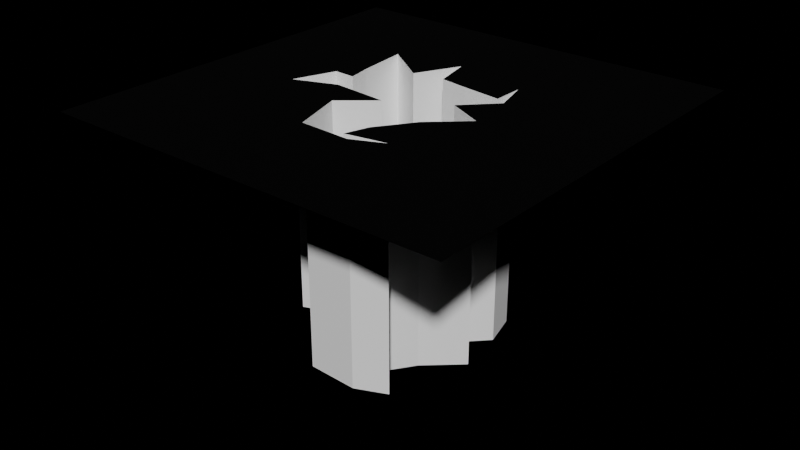 # Source: crack.blend  (saved by Blender 5.2.45; exported with 4.5.12 LTS)
import bpy
from mathutils import Matrix  # noqa: F401  (used for matrix-valued properties, if any)

bpy.ops.wm.read_factory_settings(use_empty=True)
scene = bpy.context.scene
scene.name = 'Scene'

# ---- collections
col_collection = bpy.data.collections.new('Collection'); scene.collection.children.link(col_collection)

# ---- materials (node trees are filled in below, after node groups)
mat_material_001 = bpy.data.materials.new('Material.001')

# ---- material node trees
mat_material_001.use_nodes = True; mat_material_001.node_tree.nodes.clear()
_N = mat_material_001.node_tree.nodes; _L = mat_material_001.node_tree.links
n0 = _N.new('ShaderNodeBsdfPrincipled'); n0.name = 'Principled BSDF'; n0.location = (-200, 100)
n0.inputs[10].default_value = 0.005
n1 = _N.new('ShaderNodeOutputMaterial'); n1.name = 'Material Output'; n1.location = (200, 100)
n2 = _N.new('ShaderNodeVertexColor'); n2.name = 'Color Attribute'; n2.location = (-459, 44)
_L.new(n0.outputs[0], n1.inputs[0])
_L.new(n2.outputs[1], n0.inputs[0])
n1.is_active_output = True

# ---- world
world_world = bpy.data.worlds.new('World'); scene.world = world_world
world_world.use_nodes = True; world_world.node_tree.nodes.clear()
_N = world_world.node_tree.nodes; _L = world_world.node_tree.links
world_world.color = (0.05088, 0.05088, 0.05088)
world_world.sun_shadow_jitter_overblur = 0.0

# ---- meshes
me_plane = bpy.data.meshes.new('Plane')
me_plane.from_pydata([(0.338, -0.1898, 0.0), (0.3612, -0.4193, 0.0), (0.1572, -0.2733, 0.0), (0.05982, -0.4634, 0.0), (0.02273, -0.2941, 0.0), (-0.0955, -0.2756, 0.0), (-0.2717, -0.2524, 0.0), (-0.274, -0.3869, 0.0), (-0.3157, -0.2292, 0.0), (-0.1859, -0.09475, 0.0), (-0.3436, -0.01825, 0.0), (-0.1929, 0.1185, 0.0), (-0.08623, 0.2738, 0.0), (-0.05377, 0.3759, 0.0), (-0.2323, 0.3434, 0.0), (-0.0955, 0.4037, 0.0), (0.1294, 0.3944, 0.0), (0.1989, 0.1626, 0.0), (0.05519, 0.04202, 0.0), (0.3009, 0.01884, 0.0), (0.4817, 0.08839, 0.0), (0.4122, -0.09243, 0.0), (0.3195, -0.0878, 0.0), (0.338, -0.1898, 1.055), (0.3612, -0.4193, 1.055), (0.1572, -0.2733, 1.055), (0.05982, -0.4634, 1.055), (0.02273, -0.2941, 1.055), (-0.0955, -0.2756, 1.055), (-0.2717, -0.2524, 1.055), (-0.274, -0.3869, 1.055), (-0.3157, -0.2292, 1.055), (-0.1859, -0.09475, 1.055), (-0.3436, -0.01825, 1.055), (-0.1929, 0.1185, 1.055), (-0.08623, 0.2738, 1.055), (-0.05377, 0.3759, 1.055), (-0.2323, 0.3434, 1.055), (-0.0955, 0.4037, 1.055), (0.1294, 0.3944, 1.055), (0.1989, 0.1626, 1.055), (0.05519, 0.04202, 1.055), (0.3009, 0.01884, 1.055), (0.4817, 0.08839, 1.055), (0.4122, -0.09243, 1.055), (0.3195, -0.0878, 1.055)], [], [(18, 17, 40, 41), (33, 32, 31, 30, 29, 28, 27, 26, 25, 24, 23, 45, 44, 43, 42, 41, 40, 39, 38, 37, 36, 35, 34), (11, 10, 33, 34), (4, 3, 26, 27), (19, 18, 41, 42), (12, 11, 34, 35), (5, 4, 27, 28), (20, 19, 42, 43), (13, 12, 35, 36), (6, 5, 28, 29), (21, 20, 43, 44), (14, 13, 36, 37), (7, 6, 29, 30), (22, 21, 44, 45), (15, 14, 37, 38), (8, 7, 30, 31), (0, 22, 45, 23), (1, 0, 23, 24), (16, 15, 38, 39), (9, 8, 31, 32), (2, 1, 24, 25), (17, 16, 39, 40), (10, 9, 32, 33), (3, 2, 25, 26)])
_uv = me_plane.uv_layers.new(name='UVMap')
_uv.uv.foreach_set('vector', [0.5276, 0.521, 0.5995, 0.5813, 0.5995, 0.5813, 0.5276, 0.521, 0.3282, 0.4909, 0.407, 0.4526, 0.3421, 0.3854, 0.363, 0.3066, 0.3642, 0.3738, 0.4523, 0.3622, 0.5114, 0.3529, 0.5299, 0.2683, 0.5786, 0.3634, 0.6806, 0.2903, 0.669, 0.4051, 0.6597, 0.4561, 0.7061, 0.4538, 0.7409, 0.5442, 0.6505, 0.5094, 0.5276, 0.521, 0.5995, 0.5813, 0.5647, 0.6972, 0.4523, 0.7018, 0.3839, 0.6717, 0.4731, 0.6879, 0.4569, 0.6369, 0.4036, 0.5593, 0.4036, 0.5593, 0.3282, 0.4909, 0.3282, 0.4909, 0.4036, 0.5593, 0.5114, 0.3529, 0.5299, 0.2683, 0.5299, 0.2683, 0.5114, 0.3529, 0.6505, 0.5094, 0.5276, 0.521, 0.5276, 0.521, 0.6505, 0.5094, 0.4569, 0.6369, 0.4036, 0.5593, 0.4036, 0.5593, 0.4569, 0.6369, 0.4523, 0.3622, 0.5114, 0.3529, 0.5114, 0.3529, 0.4523, 0.3622, 0.7409, 0.5442, 0.6505, 0.5094, 0.6505, 0.5094, 0.7409, 0.5442, 0.4731, 0.6879, 0.4569, 0.6369, 0.4569, 0.6369, 0.4731, 0.6879, 0.3642, 0.3738, 0.4523, 0.3622, 0.4523, 0.3622, 0.3642, 0.3738, 0.7061, 0.4538, 0.7409, 0.5442, 0.7409, 0.5442, 0.7061, 0.4538, 0.3839, 0.6717, 0.4731, 0.6879, 0.4731, 0.6879, 0.3839, 0.6717, 0.363, 0.3066, 0.3642, 0.3738, 0.3642, 0.3738, 0.363, 0.3066, 0.6597, 0.4561, 0.7061, 0.4538, 0.7061, 0.4538, 0.6597, 0.4561, 0.4523, 0.7018, 0.3839, 0.6717, 0.3839, 0.6717, 0.4523, 0.7018, 0.3421, 0.3854, 0.363, 0.3066, 0.363, 0.3066, 0.3421, 0.3854, 0.669, 0.4051, 0.6597, 0.4561, 0.6597, 0.4561, 0.669, 0.4051, 0.6806, 0.2903, 0.669, 0.4051, 0.669, 0.4051, 0.6806, 0.2903, 0.5647, 0.6972, 0.4523, 0.7018, 0.4523, 0.7018, 0.5647, 0.6972, 0.407, 0.4526, 0.3421, 0.3854, 0.3421, 0.3854, 0.407, 0.4526, 0.5786, 0.3634, 0.6806, 0.2903, 0.6806, 0.2903, 0.5786, 0.3634, 0.5995, 0.5813, 0.5647, 0.6972, 0.5647, 0.6972, 0.5995, 0.5813, 0.3282, 0.4909, 0.407, 0.4526, 0.407, 0.4526, 0.3282, 0.4909, 0.5299, 0.2683, 0.5786, 0.3634, 0.5786, 0.3634, 0.5299, 0.2683])
_ca = me_plane.color_attributes.new('Attribute', 'BYTE_COLOR', 'CORNER')
_ca.data.foreach_set('color', [1.0, 1.0, 1.0, 1.0, 1.0, 1.0, 1.0, 1.0, 1.0, 1.0, 1.0, 1.0, 1.0, 1.0, 1.0, 1.0, 1.0, 1.0, 1.0, 1.0, 1.0, 1.0, 1.0, 1.0, 1.0, 1.0, 1.0, 1.0, 1.0, 1.0, 1.0, 1.0, 1.0, 1.0, 1.0, 1.0, 1.0, 1.0, 1.0, 1.0, 1.0, 1.0, 1.0, 1.0, 1.0, 1.0, 1.0, 1.0, 1.0, 1.0, 1.0, 1.0, 1.0, 1.0, 1.0, 1.0, 1.0, 1.0, 1.0, 1.0, 1.0, 1.0, 1.0, 1.0, 1.0, 1.0, 1.0, 1.0, 1.0, 1.0, 1.0, 1.0, 1.0, 1.0, 1.0, 1.0, 1.0, 1.0, 1.0, 1.0, 1.0, 1.0, 1.0, 1.0, 1.0, 1.0, 1.0, 1.0, 1.0, 1.0, 1.0, 1.0, 1.0, 1.0, 1.0, 1.0, 1.0, 1.0, 1.0, 1.0, 1.0, 1.0, 1.0, 1.0, 1.0, 1.0, 1.0, 1.0, 1.0, 1.0, 1.0, 1.0, 1.0, 1.0, 1.0, 1.0, 1.0, 1.0, 1.0, 1.0, 1.0, 1.0, 1.0, 1.0, 1.0, 1.0, 1.0, 1.0, 1.0, 1.0, 1.0, 1.0, 1.0, 1.0, 1.0, 1.0, 1.0, 1.0, 1.0, 1.0, 1.0, 1.0, 1.0, 1.0, 1.0, 1.0, 1.0, 1.0, 1.0, 1.0, 1.0, 1.0, 1.0, 1.0, 1.0, 1.0, 1.0, 1.0, 1.0, 1.0, 1.0, 1.0, 1.0, 1.0, 1.0, 1.0, 1.0, 1.0, 1.0, 1.0, 1.0, 1.0, 1.0, 1.0, 1.0, 1.0, 1.0, 1.0, 1.0, 1.0, 1.0, 1.0, 1.0, 1.0, 1.0, 1.0, 1.0, 1.0, 1.0, 1.0, 1.0, 1.0, 1.0, 1.0, 1.0, 1.0, 1.0, 1.0, 1.0, 1.0, 1.0, 1.0, 1.0, 1.0, 1.0, 1.0, 1.0, 1.0, 1.0, 1.0, 1.0, 1.0, 1.0, 1.0, 1.0, 1.0, 1.0, 1.0, 1.0, 1.0, 1.0, 1.0, 1.0, 1.0, 1.0, 1.0, 1.0, 1.0, 1.0, 1.0, 1.0, 1.0, 1.0, 1.0, 1.0, 1.0, 1.0, 1.0, 1.0, 1.0, 1.0, 1.0, 1.0, 1.0, 1.0, 1.0, 1.0, 1.0, 1.0, 1.0, 1.0, 1.0, 1.0, 1.0, 1.0, 1.0, 1.0, 1.0, 1.0, 1.0, 1.0, 1.0, 1.0, 1.0, 1.0, 1.0, 1.0, 1.0, 1.0, 1.0, 1.0, 1.0, 1.0, 1.0, 1.0, 1.0, 1.0, 1.0, 1.0, 1.0, 1.0, 1.0, 1.0, 1.0, 1.0, 1.0, 1.0, 1.0, 1.0, 1.0, 1.0, 1.0, 1.0, 1.0, 1.0, 1.0, 1.0, 1.0, 1.0, 1.0, 1.0, 1.0, 1.0, 1.0, 1.0, 1.0, 1.0, 1.0, 1.0, 1.0, 1.0, 1.0, 1.0, 1.0, 1.0, 1.0, 1.0, 1.0, 1.0, 1.0, 1.0, 1.0, 1.0, 1.0, 1.0, 1.0, 1.0, 1.0, 1.0, 1.0, 1.0, 1.0, 1.0, 1.0, 1.0, 1.0, 1.0, 1.0, 1.0, 1.0, 1.0, 1.0, 1.0, 1.0, 1.0, 1.0, 1.0, 1.0, 1.0, 1.0, 1.0, 1.0, 1.0, 1.0, 1.0, 1.0, 1.0, 1.0, 1.0, 1.0, 1.0, 1.0, 1.0, 1.0, 1.0, 1.0, 1.0, 1.0, 1.0, 1.0, 1.0, 1.0, 1.0, 1.0, 1.0, 1.0, 1.0, 1.0, 1.0, 1.0, 1.0, 1.0, 1.0, 1.0, 1.0, 1.0, 1.0, 1.0, 1.0, 1.0, 1.0, 1.0, 1.0, 1.0, 1.0, 1.0, 1.0, 1.0, 1.0, 1.0, 1.0, 1.0, 1.0, 1.0, 1.0, 1.0, 1.0, 1.0, 1.0, 1.0, 1.0, 1.0, 1.0, 1.0, 1.0, 1.0, 1.0, 1.0, 1.0, 1.0, 1.0, 1.0, 1.0, 1.0, 1.0, 1.0, 1.0, 1.0, 1.0, 1.0, 1.0, 1.0, 1.0, 1.0, 1.0, 1.0, 1.0, 1.0, 1.0, 1.0, 1.0, 1.0, 1.0, 1.0, 1.0, 1.0, 1.0, 1.0, 1.0, 1.0, 1.0, 1.0, 1.0, 1.0, 1.0, 1.0, 1.0, 1.0, 1.0, 1.0])
me_plane.materials.append(mat_material_001)
me_plane.update()
me_plane_001 = bpy.data.meshes.new('Plane.001')
me_plane_001.from_pydata([(-0.8914, -0.8914, 0.0), (0.8914, -0.8914, 0.0), (-0.8914, 0.8914, 0.0), (0.8914, 0.8914, 0.0), (0.338, -0.1898, 0.0), (0.3612, -0.4193, 0.0), (0.1572, -0.2733, 0.0), (0.05982, -0.4634, 0.0), (0.02273, -0.2941, 0.0), (-0.0955, -0.2756, 0.0), (-0.2717, -0.2524, 0.0), (-0.274, -0.3869, 0.0), (-0.3157, -0.2292, 0.0), (-0.1859, -0.09475, 0.0), (-0.3436, -0.01825, 0.0), (-0.1929, 0.1185, 0.0), (-0.08623, 0.2738, 0.0), (-0.05377, 0.3759, 0.0), (-0.2323, 0.3434, 0.0), (-0.0955, 0.4037, 0.0), (0.1294, 0.3944, 0.0), (0.1989, 0.1626, 0.0), (0.05519, 0.04202, 0.0), (0.3009, 0.01884, 0.0), (0.4817, 0.08839, 0.0), (0.4122, -0.09243, 0.0), (0.3195, -0.0878, 0.0)], [], [(0, 1, 3, 24, 25, 26, 4, 5, 6, 7, 8, 9, 10, 11, 12, 13, 14), (15, 16, 17, 18, 19, 20, 21, 22, 23, 24, 3, 2, 0, 14)])
_uv = me_plane_001.uv_layers.new(name='UVMap')
_uv.uv.foreach_set('vector', [0.0, 0.0, 1.0, 0.0, 1.0, 1.0, 0.7409, 0.5442, 0.7061, 0.4538, 0.6597, 0.4561, 0.669, 0.4051, 0.6806, 0.2903, 0.5786, 0.3634, 0.5299, 0.2683, 0.5114, 0.3529, 0.4523, 0.3622, 0.3642, 0.3738, 0.363, 0.3066, 0.3421, 0.3854, 0.407, 0.4526, 0.3282, 0.4909, 0.4036, 0.5593, 0.4569, 0.6369, 0.4731, 0.6879, 0.3839, 0.6717, 0.4523, 0.7018, 0.5647, 0.6972, 0.5995, 0.5813, 0.5276, 0.521, 0.6505, 0.5094, 0.7409, 0.5442, 1.0, 1.0, 0.0, 1.0, 0.0, 0.0, 0.3282, 0.4909])
_ca = me_plane_001.color_attributes.new('Attribute', 'BYTE_COLOR', 'CORNER')
_ca.data.foreach_set('color', [1.0, 1.0, 1.0, 0.0, 1.0, 1.0, 1.0, 0.0, 1.0, 1.0, 1.0, 0.0, 1.0, 1.0, 1.0, 0.0, 1.0, 1.0, 1.0, 0.0, 1.0, 1.0, 1.0, 0.0, 1.0, 1.0, 1.0, 0.0, 1.0, 1.0, 1.0, 0.0, 1.0, 1.0, 1.0, 0.0, 1.0, 1.0, 1.0, 0.0, 1.0, 1.0, 1.0, 0.0, 1.0, 1.0, 1.0, 0.0, 1.0, 1.0, 1.0, 0.0, 1.0, 1.0, 1.0, 0.0, 1.0, 1.0, 1.0, 0.0, 1.0, 1.0, 1.0, 0.0, 1.0, 1.0, 1.0, 0.0, 1.0, 1.0, 1.0, 0.0, 1.0, 1.0, 1.0, 0.0, 1.0, 1.0, 1.0, 0.0, 1.0, 1.0, 1.0, 0.0, 1.0, 1.0, 1.0, 0.0, 1.0, 1.0, 1.0, 0.0, 1.0, 1.0, 1.0, 0.0, 1.0, 1.0, 1.0, 0.0, 1.0, 1.0, 1.0, 0.0, 1.0, 1.0, 1.0, 0.0, 1.0, 1.0, 1.0, 0.0, 1.0, 1.0, 1.0, 0.0, 1.0, 1.0, 1.0, 0.0, 1.0, 1.0, 1.0, 0.0])
me_plane_001.materials.append(mat_material_001)
me_plane_001.update()

# ---- objects
ob_plane = bpy.data.objects.new('Plane', me_plane)
ob_plane_001 = bpy.data.objects.new('Plane.001', me_plane_001)

# ---- transforms, parenting, visibility, modifiers, constraints
ob_plane.location = (0.0, 0.0, 0.0)
ob_plane.scale = (-4.199, -4.199, -4.199)
ob_plane_001.location = (0.0, 0.0, 0.0)
ob_plane_001.scale = (-4.199, -4.199, -4.199)

# ---- collection membership
col_collection.objects.link(ob_plane)
col_collection.objects.link(ob_plane_001)

# ---- scene / render settings (as saved in the file)
scene.frame_start = 1; scene.frame_end = 250; scene.frame_set(1)
scene.render.engine = 'BLENDER_EEVEE_NEXT'
scene.render.bake_bias = 0.0
scene.render.bake_samples = 0
scene.render.compositor_device = 'GPU'
scene.eevee.use_volume_custom_range = False
scene.eevee.fast_gi_thickness_near = 0.1
scene.eevee.fast_gi_thickness_far = 0.0
scene.eevee.ray_tracing_options.screen_trace_thickness = 0.1
bpy.context.view_layer.update()

# ---- added for rendering (the .blend has no active camera and no usable light): camera, sun
cam_auto = bpy.data.cameras.new('AutoCamera')
cam_auto.lens = 50.0
cam_auto.sensor_width = 36.0
cam_auto.clip_end = 1000.0
ob_auto_camera = bpy.data.objects.new('AutoCamera', cam_auto)
scene.collection.objects.link(ob_auto_camera)
ob_auto_camera.location = (10.6198, -12.7438, 6.28051)
ob_auto_camera.rotation_euler = (1.09748, -7.21219e-08, 0.694738)
scene.camera = ob_auto_camera
light_auto_sun = bpy.data.lights.new('AutoSun', 'SUN')
light_auto_sun.energy = 3.0
light_auto_sun.angle = 0.0523599
ob_auto_sun = bpy.data.objects.new('AutoSun', light_auto_sun)
scene.collection.objects.link(ob_auto_sun)
ob_auto_sun.rotation_euler = (0.872665, 0.174533, 0.523599)
bpy.context.view_layer.update()
